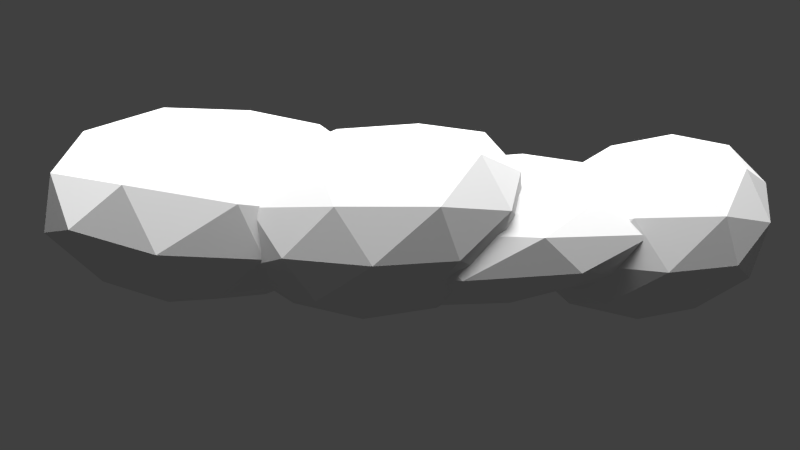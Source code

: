 # Source: cloud3.blend  (saved by Blender 2.73.0; exported with 4.5.12 LTS)
import bpy
from mathutils import Matrix  # noqa: F401  (used for matrix-valued properties, if any)

bpy.ops.wm.read_factory_settings(use_empty=True)
scene = bpy.context.scene
scene.name = 'Scene'

# ---- collections
col_collection_1 = bpy.data.collections.new('Collection 1'); scene.collection.children.link(col_collection_1)

# ---- materials (node trees are filled in below, after node groups)
mat_material = bpy.data.materials.new('Material')
mat_material.alpha_threshold = 0.0
mat_material.roughness = 0.5
mat_material_001 = bpy.data.materials.new('Material.001')
mat_material_001.alpha_threshold = 0.0
mat_material_001.roughness = 0.5

# ---- material node trees
mat_material.use_nodes = True; mat_material.node_tree.nodes.clear()
_N = mat_material.node_tree.nodes; _L = mat_material.node_tree.links
n0 = _N.new('ShaderNodeOutputMaterial'); n0.name = 'Material Output'; n0.location = (300, 300)
n1 = _N.new('ShaderNodeEmission'); n1.name = 'Emission'; n1.location = (110, 300)
n1.inputs[0].default_value = (0.8, 0.8, 0.8, 1.0)
n1.inputs[1].default_value = 11.2
_L.new(n1.outputs[0], n0.inputs[0])
n0.is_active_output = True
mat_material_001.use_nodes = True; mat_material_001.node_tree.nodes.clear()
_N = mat_material_001.node_tree.nodes; _L = mat_material_001.node_tree.links
n0 = _N.new('ShaderNodeOutputMaterial'); n0.name = 'Material Output'; n0.location = (300, 300)
n1 = _N.new('ShaderNodeBsdfDiffuse'); n1.name = 'Diffuse BSDF'; n1.location = (10, 300)
_L.new(n1.outputs[0], n0.inputs[0])
n0.is_active_output = True

# ---- world
world_world = bpy.data.worlds.new('World'); scene.world = world_world
world_world.color = (0.05088, 0.05088, 0.05088)
world_world.use_sun_shadow = False
world_world.sun_shadow_jitter_overblur = 0.0
world_world.cycles.sampling_method = 'MANUAL'
world_world.cycles.sample_map_resolution = 256

# ---- cameras
cam_camera = bpy.data.cameras.new('Camera')
cam_camera.clip_end = 100.0
cam_camera.lens = 35.0
cam_camera.sensor_width = 32.0
cam_camera.sensor_height = 18.0
cam_camera.ortho_scale = 7.314
cam_camera.dof.focus_distance = 0.0

# ---- meshes
me_plane = bpy.data.meshes.new('Plane')
me_plane.from_pydata([(-1.0, -1.0, 0.0), (1.0, -1.0, 0.0), (-1.0, 1.0, 0.0), (1.0, 1.0, 0.0)], [], [(0, 1, 3, 2)])
me_plane.materials.append(mat_material)
me_plane.use_remesh_preserve_volume = False
me_plane.use_remesh_preserve_attributes = False
me_plane.use_mirror_vertex_groups = False
me_plane.update()
me_icosphere = bpy.data.meshes.new('Icosphere')
me_icosphere.from_pydata([(-1.361, 0.8348, -2.064), (-0.03858, 0.06468, -1.304), (-1.854, -0.4076, -1.021), (-2.811, 0.6737, -1.183), (-1.802, 1.802, -1.655), (-0.09438, 1.394, -1.528), (-0.94, -0.5924, -0.07907), (-2.558, -0.2113, 0.05494), (-2.535, 1.146, -0.2919), (-0.9208, 1.607, -0.6653), (0.176, 0.516, -0.3137), (-1.39, 0.3713, 0.3421), (-1.641, 0.1521, -1.701), (-0.5958, 0.4236, -1.854), (-0.9272, -0.319, -1.211), (0.1904, 0.7516, -1.481), (-0.587, 1.219, -2.049), (-2.223, 0.7852, -1.782), (-2.502, 0.05109, -1.147), (-1.611, 1.451, -2.073), (-2.463, 1.352, -1.529), (-0.9062, 1.782, -1.823), (0.3409, 0.2324, -0.7584), (0.2308, 0.9842, -0.7705), (-1.397, -0.6881, -0.5314), (-0.345, -0.4161, -0.6698), (-2.902, 0.1706, -0.5364), (-2.353, -0.4691, -0.4195), (-2.29, 1.635, -1.036), (-2.894, 0.9654, -0.725), (-0.3952, 1.647, -1.105), (-1.349, 1.906, -1.255), (-0.1766, -0.1364, -0.1478), (-1.833, -0.5761, 0.1195), (-2.745, 0.4452, 0.002675), (-1.789, 1.517, -0.4403), (-0.2452, 1.128, -0.3809), (-1.128, -0.2322, 0.2813), (-0.5022, 0.424, 0.07933), (-2.072, -0.009377, 0.3719), (-2.051, 0.7925, 0.1463), (-1.111, 1.063, -0.0702), (1.391, 0.2599, -1.65), (2.773, -0.488, -0.8826), (0.7244, -0.8509, -0.7771), (-0.2708, 0.07949, -1.148), (0.824, 0.9958, -1.451), (2.851, 0.646, -1.274), (1.781, -1.138, 0.1374), (0.0004467, -0.7846, -0.04847), (-0.1374, 0.3498, -0.4287), (1.855, 0.7052, -0.5459), (3.044, -0.2224, -0.1674), (1.156, -0.4021, 0.3346), (0.9863, -0.3369, -1.299), (2.189, -0.1208, -1.357), (1.839, -0.7701, -0.8555), (3.092, 0.1038, -1.149), (2.204, 0.538, -1.593), (0.3003, 0.2034, -1.517), (0.1092, -0.4382, -1.026), (1.027, 0.7501, -1.714), (-0.02403, 0.6424, -1.402), (1.881, 0.9721, -1.479), (3.207, -0.405, -0.503), (3.201, 0.2577, -0.7255), (1.199, -1.161, -0.2477), (2.428, -0.9446, -0.3057), (-0.1717, -0.3903, -0.6166), (0.2592, -0.9475, -0.379), (0.1623, 0.8041, -0.9889), (-0.4148, 0.2702, -0.8214), (2.526, 0.8043, -0.9599), (1.276, 1.008, -1.05), (2.594, -0.7913, 0.1032), (0.6942, -1.125, 0.1783), (-0.2551, -0.239, -0.1746), (0.7587, 0.6291, -0.4514), (2.626, 0.2972, -0.3074), (1.44, -0.891, 0.3851), (2.25, -0.3554, 0.2155), (0.3609, -0.6868, 0.2928), (0.3453, -0.02134, 0.06598), (1.509, 0.1907, -0.003861), (0.2666, -0.1664, -1.228), (1.151, -0.6942, -0.4701), (-0.09185, -1.016, -0.5715), (-1.034, -0.1797, -0.797), (-0.09823, 0.6838, -0.7898), (1.205, 0.3586, -0.6223), (0.6644, -1.022, 0.3473), (-0.7973, -0.7121, 0.1161), (-0.9115, 0.3364, 0.1237), (0.6473, 0.6804, 0.09356), (1.407, -0.1641, 0.3661), (0.2443, -0.1799, 0.6671), (0.06442, -0.6635, -1.029), (0.795, -0.4776, -1.006), (0.6088, -0.9739, -0.5762), (1.274, -0.1752, -0.6307), (0.8052, 0.1391, -1.074), (-0.4724, -0.1658, -1.144), (-0.6878, -0.669, -0.7932), (0.04349, 0.3355, -1.15), (-0.7473, 0.3303, -0.8233), (0.6687, 0.6429, -0.8424), (1.443, -0.4738, -0.02308), (1.475, 0.145, -0.1303), (0.3176, -1.167, -0.09788), (1.038, -0.9733, -0.02002), (-1.164, -0.4962, -0.3514), (-0.5314, -0.9834, -0.215), (-0.7062, 0.6283, -0.2334), (-1.2, 0.1201, -0.2721), (1.059, 0.6442, -0.2386), (0.2704, 0.8318, -0.3575), (1.169, -0.6653, 0.5023), (-0.0746, -0.9887, 0.329), (-1.033, -0.1879, 0.149), (-0.1584, 0.6306, 0.1456), (1.185, 0.3343, 0.3357), (0.5158, -0.6782, 0.6729), (0.9747, -0.1703, 0.6782), (-0.3427, -0.4943, 0.522), (-0.4365, 0.1207, 0.4778), (0.4708, 0.3239, 0.5301), (2.941, -0.3454, -1.341), (3.697, -0.8712, -0.6671), (2.621, -1.196, -0.8111), (1.788, -0.3454, -1.1), (2.67, 0.5052, -1.075), (3.722, 0.1803, -0.7602), (3.266, -1.196, 0.1122), (1.988, -0.8712, -0.2066), (1.996, 0.1803, -0.2942), (3.312, 0.5052, -0.113), (3.891, -0.3454, 0.1399), (2.985, -0.3454, 0.3974), (2.756, -0.8454, -1.19), (3.406, -0.6544, -1.103), (3.238, -1.154, -0.7926), (3.824, -0.3454, -0.7471), (3.418, -0.03642, -1.158), (2.303, -0.3454, -1.36), (2.074, -0.8454, -1.033), (2.761, 0.1546, -1.308), (2.091, 0.1546, -1.195), (3.287, 0.4636, -0.9894), (3.924, -0.6544, -0.2199), (3.937, -0.03642, -0.2674), (2.948, -1.345, -0.3273), (3.567, -1.154, -0.2424), (1.705, -0.6544, -0.6867), (2.206, -1.154, -0.4915), (2.258, 0.4636, -0.7599), (1.67, -0.03642, -0.7324), (3.614, 0.4636, -0.4184), (3.018, 0.6546, -0.6316), (3.682, -0.8454, 0.2305), (2.64, -1.154, 0.02349), (1.772, -0.3454, -0.2137), (2.65, 0.4636, -0.1846), (3.715, 0.1546, 0.1077), (3.156, -0.8454, 0.4082), (3.559, -0.3454, 0.4052), (2.404, -0.6544, 0.1946), (2.427, -0.03642, 0.1037), (3.196, 0.1546, 0.2282)], [], [(0, 13, 12), (1, 13, 15), (0, 12, 17), (0, 17, 19), (0, 19, 16), (1, 15, 22), (2, 14, 24), (3, 18, 26), (4, 20, 28), (5, 21, 30), (1, 22, 25), (2, 24, 27), (3, 26, 29), (4, 28, 31), (5, 30, 23), (6, 32, 37), (7, 33, 39), (8, 34, 40), (9, 35, 41), (10, 36, 38), (38, 41, 11), (38, 36, 41), (36, 9, 41), (41, 40, 11), (41, 35, 40), (35, 8, 40), (40, 39, 11), (40, 34, 39), (34, 7, 39), (39, 37, 11), (39, 33, 37), (33, 6, 37), (37, 38, 11), (37, 32, 38), (32, 10, 38), (23, 36, 10), (23, 30, 36), (30, 9, 36), (31, 35, 9), (31, 28, 35), (28, 8, 35), (29, 34, 8), (29, 26, 34), (26, 7, 34), (27, 33, 7), (27, 24, 33), (24, 6, 33), (25, 32, 6), (25, 22, 32), (22, 10, 32), (30, 31, 9), (30, 21, 31), (21, 4, 31), (28, 29, 8), (28, 20, 29), (20, 3, 29), (26, 27, 7), (26, 18, 27), (18, 2, 27), (24, 25, 6), (24, 14, 25), (14, 1, 25), (22, 23, 10), (22, 15, 23), (15, 5, 23), (16, 21, 5), (16, 19, 21), (19, 4, 21), (19, 20, 4), (19, 17, 20), (17, 3, 20), (17, 18, 3), (17, 12, 18), (12, 2, 18), (15, 16, 5), (15, 13, 16), (13, 0, 16), (12, 14, 2), (12, 13, 14), (13, 1, 14), (42, 55, 54), (43, 55, 57), (42, 54, 59), (42, 59, 61), (42, 61, 58), (43, 57, 64), (44, 56, 66), (45, 60, 68), (46, 62, 70), (47, 63, 72), (43, 64, 67), (44, 66, 69), (45, 68, 71), (46, 70, 73), (47, 72, 65), (48, 74, 79), (49, 75, 81), (50, 76, 82), (51, 77, 83), (52, 78, 80), (80, 83, 53), (80, 78, 83), (78, 51, 83), (83, 82, 53), (83, 77, 82), (77, 50, 82), (82, 81, 53), (82, 76, 81), (76, 49, 81), (81, 79, 53), (81, 75, 79), (75, 48, 79), (79, 80, 53), (79, 74, 80), (74, 52, 80), (65, 78, 52), (65, 72, 78), (72, 51, 78), (73, 77, 51), (73, 70, 77), (70, 50, 77), (71, 76, 50), (71, 68, 76), (68, 49, 76), (69, 75, 49), (69, 66, 75), (66, 48, 75), (67, 74, 48), (67, 64, 74), (64, 52, 74), (72, 73, 51), (72, 63, 73), (63, 46, 73), (70, 71, 50), (70, 62, 71), (62, 45, 71), (68, 69, 49), (68, 60, 69), (60, 44, 69), (66, 67, 48), (66, 56, 67), (56, 43, 67), (64, 65, 52), (64, 57, 65), (57, 47, 65), (58, 63, 47), (58, 61, 63), (61, 46, 63), (61, 62, 46), (61, 59, 62), (59, 45, 62), (59, 60, 45), (59, 54, 60), (54, 44, 60), (57, 58, 47), (57, 55, 58), (55, 42, 58), (54, 56, 44), (54, 55, 56), (55, 43, 56), (84, 97, 96), (85, 97, 99), (84, 96, 101), (84, 101, 103), (84, 103, 100), (85, 99, 106), (86, 98, 108), (87, 102, 110), (88, 104, 112), (89, 105, 114), (85, 106, 109), (86, 108, 111), (87, 110, 113), (88, 112, 115), (89, 114, 107), (90, 116, 121), (91, 117, 123), (92, 118, 124), (93, 119, 125), (94, 120, 122), (122, 125, 95), (122, 120, 125), (120, 93, 125), (125, 124, 95), (125, 119, 124), (119, 92, 124), (124, 123, 95), (124, 118, 123), (118, 91, 123), (123, 121, 95), (123, 117, 121), (117, 90, 121), (121, 122, 95), (121, 116, 122), (116, 94, 122), (107, 120, 94), (107, 114, 120), (114, 93, 120), (115, 119, 93), (115, 112, 119), (112, 92, 119), (113, 118, 92), (113, 110, 118), (110, 91, 118), (111, 117, 91), (111, 108, 117), (108, 90, 117), (109, 116, 90), (109, 106, 116), (106, 94, 116), (114, 115, 93), (114, 105, 115), (105, 88, 115), (112, 113, 92), (112, 104, 113), (104, 87, 113), (110, 111, 91), (110, 102, 111), (102, 86, 111), (108, 109, 90), (108, 98, 109), (98, 85, 109), (106, 107, 94), (106, 99, 107), (99, 89, 107), (100, 105, 89), (100, 103, 105), (103, 88, 105), (103, 104, 88), (103, 101, 104), (101, 87, 104), (101, 102, 87), (101, 96, 102), (96, 86, 102), (99, 100, 89), (99, 97, 100), (97, 84, 100), (96, 98, 86), (96, 97, 98), (97, 85, 98), (126, 139, 138), (127, 139, 141), (126, 138, 143), (126, 143, 145), (126, 145, 142), (127, 141, 148), (128, 140, 150), (129, 144, 152), (130, 146, 154), (131, 147, 156), (127, 148, 151), (128, 150, 153), (129, 152, 155), (130, 154, 157), (131, 156, 149), (132, 158, 163), (133, 159, 165), (134, 160, 166), (135, 161, 167), (136, 162, 164), (164, 167, 137), (164, 162, 167), (162, 135, 167), (167, 166, 137), (167, 161, 166), (161, 134, 166), (166, 165, 137), (166, 160, 165), (160, 133, 165), (165, 163, 137), (165, 159, 163), (159, 132, 163), (163, 164, 137), (163, 158, 164), (158, 136, 164), (149, 162, 136), (149, 156, 162), (156, 135, 162), (157, 161, 135), (157, 154, 161), (154, 134, 161), (155, 160, 134), (155, 152, 160), (152, 133, 160), (153, 159, 133), (153, 150, 159), (150, 132, 159), (151, 158, 132), (151, 148, 158), (148, 136, 158), (156, 157, 135), (156, 147, 157), (147, 130, 157), (154, 155, 134), (154, 146, 155), (146, 129, 155), (152, 153, 133), (152, 144, 153), (144, 128, 153), (150, 151, 132), (150, 140, 151), (140, 127, 151), (148, 149, 136), (148, 141, 149), (141, 131, 149), (142, 147, 131), (142, 145, 147), (145, 130, 147), (145, 146, 130), (145, 143, 146), (143, 129, 146), (143, 144, 129), (143, 138, 144), (138, 128, 144), (141, 142, 131), (141, 139, 142), (139, 126, 142), (138, 140, 128), (138, 139, 140), (139, 127, 140)])
me_icosphere.materials.append(mat_material_001)
me_icosphere.use_remesh_preserve_volume = False
me_icosphere.use_remesh_preserve_attributes = False
me_icosphere.use_mirror_vertex_groups = False
me_icosphere.update()

# ---- objects
ob_plane = bpy.data.objects.new('Plane', me_plane)
ob_icosphere = bpy.data.objects.new('Icosphere', me_icosphere)
ob_camera = bpy.data.objects.new('Camera', cam_camera)

# ---- transforms, parenting, visibility, modifiers, constraints
ob_plane.location = (0.4469, -0.07378, 12.89)
ob_plane.scale = (6.151, 6.151, 6.151)
ob_plane.lineart.crease_threshold = 0.0
ob_icosphere.location = (0.2421, -0.445, 0.2607)
ob_icosphere.rotation_euler = (0.7569, -0.02393, 0.04513)
ob_icosphere.lineart.crease_threshold = 0.0
ob_camera.location = (-0.5634, -8.306, 1.893)
ob_camera.rotation_euler = (1.328, 0.01081, -0.1489)
ob_camera.lock_rotations_4d = False
ob_camera.empty_display_type = 'ARROWS'
ob_camera.color = (0.0, 0.0, 0.0, 0.0)
ob_camera.display_type = 'WIRE'
ob_camera.lineart.crease_threshold = 0.0

# ---- collection membership
col_collection_1.objects.link(ob_plane)
col_collection_1.objects.link(ob_icosphere)
col_collection_1.objects.link(ob_camera)

# ---- scene / render settings (as saved in the file)
scene.camera = ob_camera
scene.frame_start = 1; scene.frame_end = 250; scene.frame_set(1)
scene.render.engine = 'CYCLES'
scene.render.resolution_percentage = 50
scene.render.dither_intensity = 0.0
scene.render.film_transparent = True
scene.cycles.use_denoising = False
scene.cycles.samples = 100
scene.cycles.sampling_pattern = 'TABULATED_SOBOL'
scene.cycles.light_sampling_threshold = 0.0
scene.cycles.use_adaptive_sampling = False
scene.cycles.use_light_tree = False
scene.cycles.blur_glossy = 0.0
scene.cycles.pixel_filter_type = 'GAUSSIAN'
scene.cycles.sample_clamp_indirect = 0.0
scene.view_settings.view_transform = 'Standard'
bpy.context.view_layer.update()

